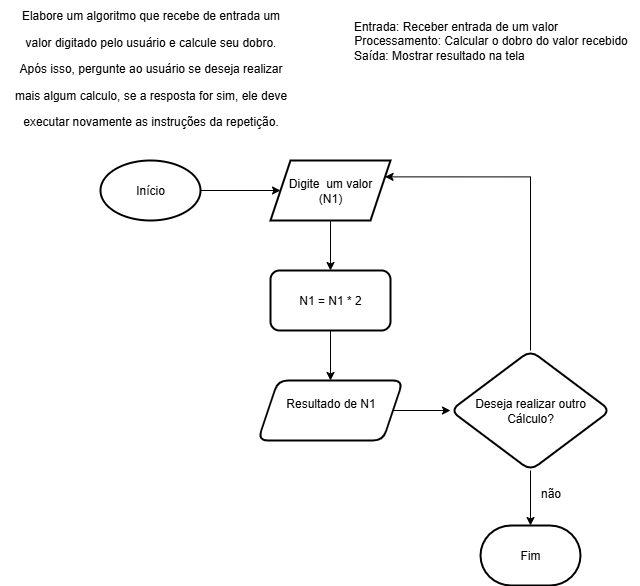

The diagram above was exported from draw.io. Its source (the exported page's mxGraphModel, read from the mxfile embedded in the PNG):
<mxGraphModel dx="1281" dy="557" grid="1" gridSize="10" guides="1" tooltips="1" connect="1" arrows="1" fold="1" page="1" pageScale="1" pageWidth="827" pageHeight="1169" math="0" shadow="0">
  <root>
    <mxCell id="0" />
    <mxCell id="1" parent="0" />
    <mxCell id="PPQzFnBJ18bxgIi3l63D-1" value="&lt;span class=&quot;fontstyle0&quot;&gt;Elabore um algoritmo que recebe de entrada um&lt;p&gt;&lt;/p&gt;valor digitado pelo usuário e calcule seu dobro.&lt;p&gt;&lt;/p&gt;Após isso, pergunte ao usuário se deseja realizar&lt;p&gt;&lt;/p&gt;mais algum calculo, se a resposta for sim, ele deve&lt;p&gt;&lt;/p&gt;executar novamente as instruções da repetição.&lt;/span&gt; &lt;div&gt;&lt;br/&gt;&lt;/div&gt;" style="text;html=1;align=center;verticalAlign=middle;resizable=0;points=[];autosize=1;strokeColor=none;fillColor=none;" vertex="1" parent="1">
      <mxGeometry width="300" height="150" as="geometry" />
    </mxCell>
    <mxCell id="PPQzFnBJ18bxgIi3l63D-2" value="&amp;nbsp; &amp;nbsp; &amp;nbsp; &amp;nbsp; &amp;nbsp;Entrada: Receber entrada de um valor&lt;div&gt;&lt;span style=&quot;background-color: transparent; color: light-dark(rgb(0, 0, 0), rgb(255, 255, 255));&quot;&gt;&amp;nbsp; &amp;nbsp; &amp;nbsp; &amp;nbsp; &amp;nbsp; &amp;nbsp; &amp;nbsp; &amp;nbsp; &amp;nbsp; &amp;nbsp; &amp;nbsp; &amp;nbsp; &amp;nbsp; &amp;nbsp; &amp;nbsp; Processamento: Calcular o dobro do valor recebido&lt;/span&gt;&lt;/div&gt;&lt;div&gt;&lt;span style=&quot;background-color: transparent; color: light-dark(rgb(0, 0, 0), rgb(255, 255, 255));&quot;&gt;Saída: Mostrar resultado na tela&amp;nbsp;&lt;/span&gt;&lt;/div&gt;" style="text;html=1;align=center;verticalAlign=middle;resizable=0;points=[];autosize=1;strokeColor=none;fillColor=none;" vertex="1" parent="1">
      <mxGeometry x="240" y="10" width="400" height="60" as="geometry" />
    </mxCell>
    <mxCell id="PPQzFnBJ18bxgIi3l63D-6" value="" style="edgeStyle=orthogonalEdgeStyle;rounded=0;orthogonalLoop=1;jettySize=auto;html=1;" edge="1" parent="1" source="PPQzFnBJ18bxgIi3l63D-4" target="PPQzFnBJ18bxgIi3l63D-5">
      <mxGeometry relative="1" as="geometry" />
    </mxCell>
    <mxCell id="PPQzFnBJ18bxgIi3l63D-4" value="Início" style="strokeWidth=2;html=1;shape=mxgraph.flowchart.start_1;whiteSpace=wrap;" vertex="1" parent="1">
      <mxGeometry x="100" y="160" width="100" height="60" as="geometry" />
    </mxCell>
    <mxCell id="PPQzFnBJ18bxgIi3l63D-8" value="" style="edgeStyle=orthogonalEdgeStyle;rounded=0;orthogonalLoop=1;jettySize=auto;html=1;" edge="1" parent="1" source="PPQzFnBJ18bxgIi3l63D-5" target="PPQzFnBJ18bxgIi3l63D-7">
      <mxGeometry relative="1" as="geometry" />
    </mxCell>
    <mxCell id="PPQzFnBJ18bxgIi3l63D-5" value="Digite&amp;nbsp; um valor&lt;div&gt;(N1)&lt;/div&gt;" style="shape=parallelogram;perimeter=parallelogramPerimeter;whiteSpace=wrap;html=1;fixedSize=1;strokeWidth=2;" vertex="1" parent="1">
      <mxGeometry x="270" y="160" width="120" height="60" as="geometry" />
    </mxCell>
    <mxCell id="PPQzFnBJ18bxgIi3l63D-10" value="" style="edgeStyle=orthogonalEdgeStyle;rounded=0;orthogonalLoop=1;jettySize=auto;html=1;" edge="1" parent="1" source="PPQzFnBJ18bxgIi3l63D-7" target="PPQzFnBJ18bxgIi3l63D-9">
      <mxGeometry relative="1" as="geometry" />
    </mxCell>
    <mxCell id="PPQzFnBJ18bxgIi3l63D-7" value="N1 = N1 * 2" style="rounded=1;whiteSpace=wrap;html=1;strokeWidth=2;" vertex="1" parent="1">
      <mxGeometry x="270" y="270" width="120" height="60" as="geometry" />
    </mxCell>
    <mxCell id="PPQzFnBJ18bxgIi3l63D-12" value="" style="edgeStyle=orthogonalEdgeStyle;rounded=0;orthogonalLoop=1;jettySize=auto;html=1;" edge="1" parent="1" source="PPQzFnBJ18bxgIi3l63D-9" target="PPQzFnBJ18bxgIi3l63D-11">
      <mxGeometry relative="1" as="geometry" />
    </mxCell>
    <mxCell id="PPQzFnBJ18bxgIi3l63D-9" value="Resultado de N1&lt;div&gt;&lt;br&gt;&lt;/div&gt;" style="shape=parallelogram;perimeter=parallelogramPerimeter;whiteSpace=wrap;html=1;fixedSize=1;rounded=1;strokeWidth=2;" vertex="1" parent="1">
      <mxGeometry x="257.5" y="380" width="145" height="60" as="geometry" />
    </mxCell>
    <mxCell id="PPQzFnBJ18bxgIi3l63D-18" style="edgeStyle=orthogonalEdgeStyle;rounded=0;orthogonalLoop=1;jettySize=auto;html=1;entryX=1;entryY=0.25;entryDx=0;entryDy=0;" edge="1" parent="1" source="PPQzFnBJ18bxgIi3l63D-11" target="PPQzFnBJ18bxgIi3l63D-5">
      <mxGeometry relative="1" as="geometry">
        <Array as="points">
          <mxPoint x="530" y="176" />
        </Array>
      </mxGeometry>
    </mxCell>
    <mxCell id="PPQzFnBJ18bxgIi3l63D-11" value="&lt;div&gt;Deseja realizar outro&lt;/div&gt;&lt;div&gt;Cálculo?&lt;/div&gt;" style="rhombus;whiteSpace=wrap;html=1;rounded=1;strokeWidth=2;" vertex="1" parent="1">
      <mxGeometry x="450" y="350" width="160" height="120" as="geometry" />
    </mxCell>
    <mxCell id="PPQzFnBJ18bxgIi3l63D-14" value="Fim" style="strokeWidth=2;html=1;shape=mxgraph.flowchart.terminator;whiteSpace=wrap;" vertex="1" parent="1">
      <mxGeometry x="480" y="525" width="100" height="60" as="geometry" />
    </mxCell>
    <mxCell id="PPQzFnBJ18bxgIi3l63D-15" style="edgeStyle=orthogonalEdgeStyle;rounded=0;orthogonalLoop=1;jettySize=auto;html=1;entryX=0.5;entryY=0;entryDx=0;entryDy=0;entryPerimeter=0;" edge="1" parent="1" source="PPQzFnBJ18bxgIi3l63D-11" target="PPQzFnBJ18bxgIi3l63D-14">
      <mxGeometry relative="1" as="geometry" />
    </mxCell>
    <mxCell id="PPQzFnBJ18bxgIi3l63D-16" value="não" style="text;html=1;align=center;verticalAlign=middle;resizable=0;points=[];autosize=1;strokeColor=none;fillColor=none;" vertex="1" parent="1">
      <mxGeometry x="530" y="478" width="40" height="30" as="geometry" />
    </mxCell>
  </root>
</mxGraphModel>